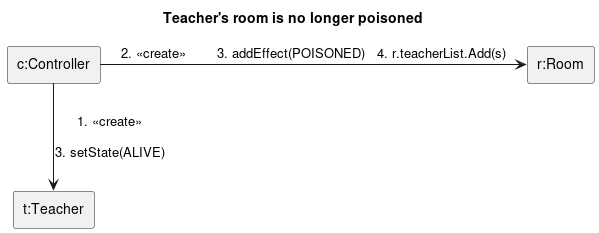

The diagram above was rendered by PlantUML. Its source (embedded in the PNG):
@startuml teacher_room_poison_removed
title Teacher's room is no longer poisoned
skinparam linestyle ortho
rectangle "c:Controller" as c
rectangle "r:Room" as r
rectangle "t:Teacher" as s
c --> s: 1. <<create>>\n\n3. setState(ALIVE)
c -> r: 2. <<create>>\t3. addEffect(POISONED)\t4. r.teacherList.Add(s)
@enduml